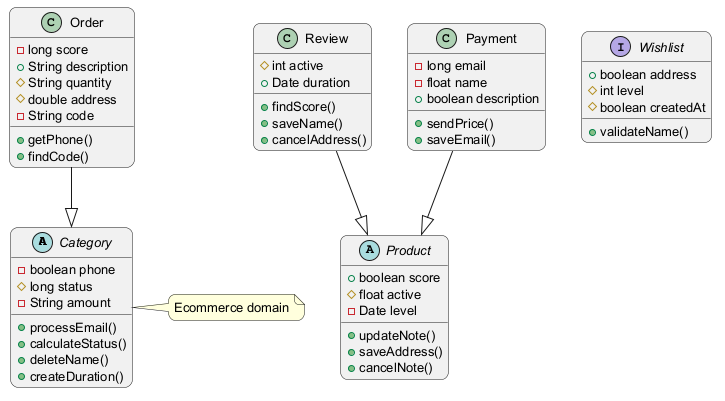

The diagram above was rendered by PlantUML. Its source (embedded in the PNG):
@startuml
skinparam backgroundColor #FFFFFF
skinparam roundCorner 15
skinparam defaultFontSize 13
abstract class Category {
  -boolean phone
  #long status
  -String amount
  +processEmail()
  +calculateStatus()
  +deleteName()
  +createDuration()
}
class Order {
  -long score
  +String description
  #String quantity
  #double address
  -String code
  +getPhone()
  +findCode()
}
class Review {
  #int active
  +Date duration
  +findScore()
  +saveName()
  +cancelAddress()
}
interface Wishlist {
  +boolean address
  #int level
  #boolean createdAt
  +validateName()
}
abstract class Product {
  +boolean score
  #float active
  -Date level
  +updateNote()
  +saveAddress()
  +cancelNote()
}
class Payment {
  -long email
  -float name
  +boolean description
  +sendPrice()
  +saveEmail()
}
Review --|> Product
Order --|> Category
Payment --|> Product
note right of Category : Ecommerce domain
@enduml